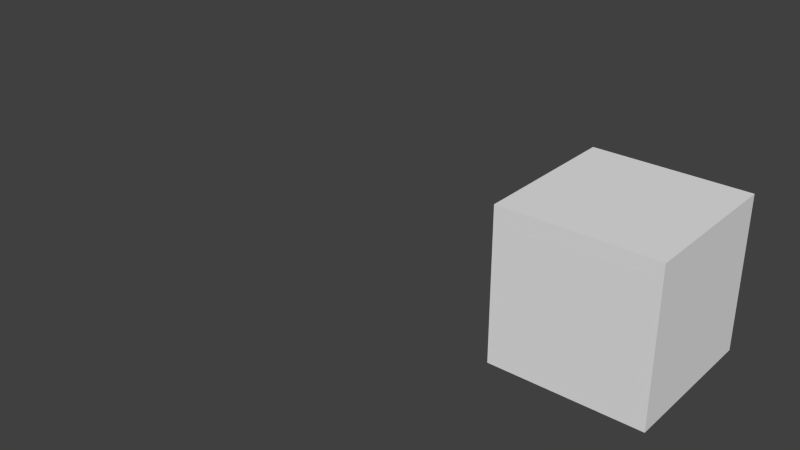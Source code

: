 # Source: visualizer.blend  (saved by Blender 2.76.0; exported with 4.5.12 LTS)
import bpy
from mathutils import Matrix  # noqa: F401  (used for matrix-valued properties, if any)

bpy.ops.wm.read_factory_settings(use_empty=True)
scene = bpy.context.scene
scene.name = 'Scene'

# ---- collections
col_collection_1 = bpy.data.collections.new('Collection 1'); scene.collection.children.link(col_collection_1)

# ---- materials (node trees are filled in below, after node groups)
mat_blue_005 = bpy.data.materials.new('Blue.005')
mat_blue_005.alpha_threshold = 0.0
mat_blue_005.use_transparent_shadow = False
mat_blue_005.diffuse_color = (0.0, 0.0, 1.0, 1.0)
mat_blue_005.specular_color = (0.5, 0.5, 0.0)
mat_blue_005.roughness = 0.5

# ---- material node trees

# ---- world
world_world = bpy.data.worlds.new('World'); scene.world = world_world
world_world.color = (0.05088, 0.05088, 0.05088)
world_world.use_sun_shadow = False
world_world.sun_shadow_jitter_overblur = 0.0
world_world.cycles.sampling_method = 'MANUAL'
world_world.cycles.sample_map_resolution = 256

# ---- meshes
me_sphere_007 = bpy.data.meshes.new('Sphere.007')
me_sphere_007.from_pydata([], [], [])
me_sphere_007.materials.append(mat_blue_005)
me_sphere_007.use_remesh_preserve_volume = False
me_sphere_007.use_remesh_preserve_attributes = False
me_sphere_007.use_mirror_vertex_groups = False
me_sphere_007.update()
me_cube = bpy.data.meshes.new('Cube')
me_cube.from_pydata([(-1.0, -1.0, -1.0), (-1.0, -1.0, 1.0), (-1.0, 1.0, -1.0), (-1.0, 1.0, 1.0), (1.0, -1.0, -1.0), (1.0, -1.0, 1.0), (1.0, 1.0, -1.0), (1.0, 1.0, 1.0)], [], [(1, 3, 2, 0), (3, 7, 6, 2), (7, 5, 4, 6), (5, 1, 0, 4), (0, 2, 6, 4), (5, 7, 3, 1)])
me_cube.use_remesh_preserve_volume = False
me_cube.use_remesh_preserve_attributes = False
me_cube.use_mirror_vertex_groups = False
me_cube.update()

# ---- objects
ob_node1 = bpy.data.objects.new('node1', me_sphere_007)
ob_cube = bpy.data.objects.new('Cube', me_cube)

# ---- transforms, parenting, visibility, modifiers, constraints
ob_node1.location = (-2.18, -1.866, 0.9152)
ob_node1.show_name = True
ob_node1.lineart.crease_threshold = 0.0
ob_cube.location = (4.557, -0.2561, 2.177)
ob_cube.lineart.crease_threshold = 0.0

# ---- collection membership
col_collection_1.objects.link(ob_node1)
col_collection_1.objects.link(ob_cube)

# ---- scene / render settings (as saved in the file)
scene.frame_start = 1; scene.frame_end = 250; scene.frame_set(1)
scene.render.engine = 'BLENDER_EEVEE_NEXT'
scene.render.resolution_percentage = 50
scene.render.dither_intensity = 0.0
scene.cycles.use_denoising = False
scene.cycles.samples = 10
scene.cycles.sampling_pattern = 'TABULATED_SOBOL'
scene.cycles.light_sampling_threshold = 0.0
scene.cycles.use_adaptive_sampling = False
scene.cycles.use_light_tree = False
scene.cycles.blur_glossy = 0.0
scene.cycles.pixel_filter_type = 'GAUSSIAN'
scene.cycles.sample_clamp_indirect = 0.0
scene.view_settings.view_transform = 'Standard'
bpy.context.view_layer.update()

# ---- added for rendering (the .blend has no active camera and no usable light): camera, sun
cam_auto = bpy.data.cameras.new('AutoCamera')
cam_auto.lens = 50.0
cam_auto.sensor_width = 36.0
cam_auto.clip_end = 1000.0
ob_auto_camera = bpy.data.objects.new('AutoCamera', cam_auto)
scene.collection.objects.link(ob_auto_camera)
ob_auto_camera.location = (9.5275, -9.96806, 8.31735)
ob_auto_camera.rotation_euler = (1.09748, -7.21219e-08, 0.694738)
scene.camera = ob_auto_camera
light_auto_sun = bpy.data.lights.new('AutoSun', 'SUN')
light_auto_sun.energy = 3.0
light_auto_sun.angle = 0.0523599
ob_auto_sun = bpy.data.objects.new('AutoSun', light_auto_sun)
scene.collection.objects.link(ob_auto_sun)
ob_auto_sun.rotation_euler = (0.872665, 0.174533, 0.523599)
bpy.context.view_layer.update()
